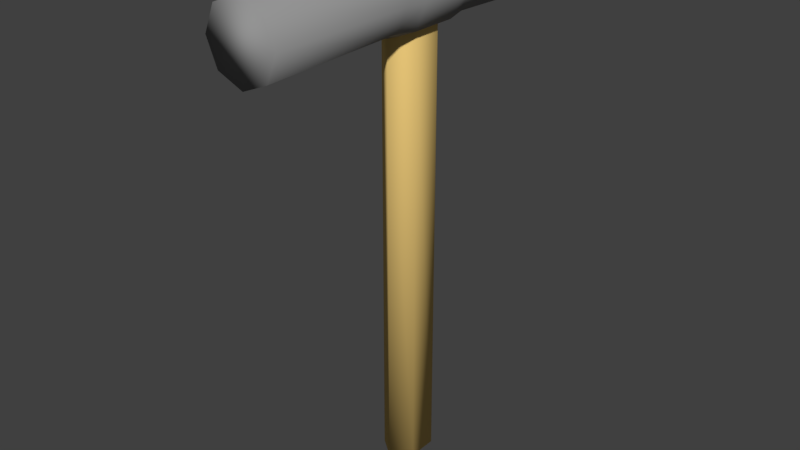 # Source: hammer.blend  (saved by Blender 2.79.0; exported with 4.5.12 LTS)
import bpy
from mathutils import Matrix  # noqa: F401  (used for matrix-valued properties, if any)

bpy.ops.wm.read_factory_settings(use_empty=True)
scene = bpy.context.scene
scene.name = 'Scene'

# ---- collections
col_collection_1 = bpy.data.collections.new('Collection 1'); scene.collection.children.link(col_collection_1)

# ---- materials (node trees are filled in below, after node groups)
mat_handle = bpy.data.materials.new('Handle')
mat_handle.alpha_threshold = 0.0
mat_handle.use_transparent_shadow = False
mat_handle.diffuse_color = (1.0, 0.6968, 0.2314, 1.0)
mat_handle.roughness = 0.5
mat_handle.specular_intensity = 0.0
mat_metal = bpy.data.materials.new('Metal')
mat_metal.alpha_threshold = 0.0
mat_metal.use_transparent_shadow = False
mat_metal.diffuse_color = (0.2957, 0.2957, 0.2957, 1.0)
mat_metal.roughness = 0.5
mat_metal.specular_intensity = 0.0

# ---- material node trees

# ---- world
world_world = bpy.data.worlds.new('World'); scene.world = world_world
world_world.color = (0.05088, 0.05088, 0.05088)
world_world.use_sun_shadow = False
world_world.sun_shadow_jitter_overblur = 0.0
world_world.cycles.sampling_method = 'MANUAL'

# ---- meshes
me_cylinder = bpy.data.meshes.new('Cylinder')
me_cylinder.from_pydata([(-3.01e-10, 0.09425, -0.8602), (-3.01e-10, 0.09425, 1.065), (0.08162, 0.04712, -0.8602), (0.08162, 0.04712, 1.065), (0.08162, -0.04712, -0.8602), (0.08162, -0.04712, 1.065), (-8.541e-09, -0.09425, -0.8602), (-8.541e-09, -0.09425, 1.065), (-0.08162, -0.04712, -0.8602), (-0.08162, -0.04712, 1.065), (-0.08162, 0.04712, -0.8602), (-0.08162, 0.04712, 1.065), (1.22e-09, 0.1321, 1.331), (1.22e-09, -0.1361, 1.331), (0.102, 0.1321, 1.288), (0.102, -0.1361, 1.288), (0.1442, 0.1321, 1.186), (0.1442, -0.1361, 1.186), (0.102, 0.1321, 1.084), (0.102, -0.1361, 1.084), (-1.139e-08, 0.1321, 1.042), (-1.139e-08, -0.1361, 1.042), (-0.102, 0.1321, 1.084), (-0.102, -0.1361, 1.084), (-0.1442, 0.1321, 1.186), (-0.1442, -0.1361, 1.186), (-0.102, 0.1321, 1.288), (-0.102, -0.1361, 1.288), (2.124e-09, -0.002033, 1.347), (0.1138, -0.002033, 1.3), (0.1609, -0.002033, 1.186), (0.1138, -0.002033, 1.073), (-1.194e-08, -0.002033, 1.025), (-0.1138, -0.002033, 1.073), (-0.1609, -0.002033, 1.186), (-0.1138, -0.002033, 1.3), (0.1125, -0.6162, 1.299), (1.282e-08, -0.6162, 1.345), (0.1591, -0.6162, 1.186), (0.1125, -0.6162, 1.074), (-1.087e-09, -0.6162, 1.027), (-0.1125, -0.6162, 1.074), (-0.1591, -0.6162, 1.186), (-0.1125, -0.6162, 1.299), (2.801e-08, 0.535, 1.349), (0.1148, 0.535, 1.301), (0.1624, 0.535, 1.186), (0.1148, 0.535, 1.072), (1.381e-08, 0.535, 1.024), (-0.1148, 0.535, 1.072), (-0.1624, 0.535, 1.186), (-0.1148, 0.535, 1.301), (0.1138, 0.07281, 1.3), (0.1609, 0.07281, 1.186), (0.1138, 0.07281, 1.073), (-1.194e-08, 0.07281, 1.025), (-0.1138, 0.07281, 1.073), (-0.1609, 0.07281, 1.186), (-0.1138, 0.07281, 1.3), (2.124e-09, 0.07281, 1.347), (2.124e-09, -0.07687, 1.347), (0.1138, -0.07687, 1.3), (0.1609, -0.07687, 1.186), (0.1138, -0.07687, 1.073), (-1.194e-08, -0.07687, 1.025), (-0.1138, -0.07687, 1.073), (-0.1609, -0.07687, 1.186), (-0.1138, -0.07687, 1.3)], [], [(0, 1, 3, 2), (2, 3, 5, 4), (4, 5, 7, 6), (6, 7, 9, 8), (8, 9, 11, 10), (10, 11, 1, 0), (0, 2, 4, 6, 8, 10), (60, 13, 15, 61), (61, 15, 17, 62), (62, 17, 19, 63), (63, 19, 21, 64), (64, 21, 23, 65), (65, 23, 25, 66), (17, 15, 36, 38), (66, 25, 27, 67), (67, 27, 13, 60), (16, 18, 47, 46), (58, 35, 28, 59), (57, 34, 35, 58), (56, 33, 34, 57), (55, 32, 33, 56), (54, 31, 32, 55), (53, 30, 31, 54), (52, 29, 30, 53), (59, 28, 29, 52), (36, 37, 43, 42, 41, 40, 39, 38), (23, 21, 40, 41), (13, 27, 43, 37), (15, 13, 37, 36), (19, 17, 38, 39), (25, 23, 41, 42), (21, 19, 39, 40), (27, 25, 42, 43), (44, 45, 46, 47, 48, 49, 50, 51), (22, 24, 50, 49), (18, 20, 48, 47), (24, 26, 51, 50), (14, 16, 46, 45), (20, 22, 49, 48), (26, 12, 44, 51), (12, 14, 45, 44), (12, 59, 52, 14), (14, 52, 53, 16), (16, 53, 54, 18), (18, 54, 55, 20), (20, 55, 56, 22), (22, 56, 57, 24), (24, 57, 58, 26), (26, 58, 59, 12), (35, 67, 60, 28), (34, 66, 67, 35), (33, 65, 66, 34), (32, 64, 65, 33), (31, 63, 64, 32), (30, 62, 63, 31), (29, 61, 62, 30), (28, 60, 61, 29)])
me_cylinder.polygons.foreach_set('use_smooth', [True] * 57)
me_cylinder.polygons.foreach_set('material_index', [0, 0, 0, 0, 0, 0, 0, 1, 1, 1, 1, 1, 1, 1, 1, 1, 1, 1, 1, 1, 1, 1, 1, 1, 1, 1, 1, 1, 1, 1, 1, 1, 1, 1, 1, 1, 1, 1, 1, 1, 1, 1, 1, 1, 1, 1, 1, 1, 1, 1, 1, 1, 1, 1, 1, 1, 1])
_uv = me_cylinder.uv_layers.new(name='UVMap')
_uv.uv.foreach_set('vector', [0.05895, 1.0, 0.05895, 0.0, 0.1179, 0.0, 0.1179, 1.0, 0.9319, 0.9438, 0.9319, 0.0, 1.0, 3.241e-05, 1.0, 0.9438, 0.2318, 3.096e-08, 0.2318, 1.0, 0.166, 1.0, 0.166, 0.0, 0.166, 0.0, 0.166, 1.0, 0.1179, 1.0, 0.1179, 3.096e-08, 0.8639, 1.0, 0.8639, 0.0, 0.9319, 6.192e-08, 0.9319, 1.0, 0.0, 1.0, 9.147e-08, 0.0, 0.05895, 0.0, 0.05895, 1.0, 0.8268, 0.6704, 0.7687, 0.6918, 0.7106, 0.6662, 0.7106, 0.6193, 0.7687, 0.598, 0.8268, 0.6235, 0.7741, 0.3178, 0.7787, 0.3486, 0.7223, 0.3486, 0.7112, 0.3178, 0.5534, 0.3178, 0.5481, 0.3486, 0.4685, 0.3486, 0.4646, 0.3178, 0.4646, 0.3178, 0.4685, 0.3486, 0.4091, 0.3486, 0.3983, 0.3178, 0.71, 0.3178, 0.6991, 0.3486, 0.6397, 0.3486, 0.6437, 0.3178, 0.6437, 0.3178, 0.6397, 0.3486, 0.5601, 0.3486, 0.5549, 0.3178, 0.3969, 0.3178, 0.3883, 0.3486, 0.3147, 0.3486, 0.3147, 0.3178, 0.4685, 0.3486, 0.5481, 0.3486, 0.5526, 0.598, 0.4647, 0.5979, 0.3147, 0.3178, 0.3147, 0.3486, 0.2411, 0.3486, 0.2325, 0.3178, 0.8631, 0.3178, 0.8584, 0.3486, 0.7787, 0.3486, 0.7741, 0.3178, 0.4687, 0.2093, 0.4093, 0.2093, 0.3976, 4.95e-05, 0.4645, 0.0, 0.8632, 0.2401, 0.8631, 0.279, 0.7742, 0.2789, 0.7742, 0.24, 0.3147, 0.24, 0.3147, 0.2789, 0.2325, 0.279, 0.2325, 0.2401, 0.3969, 0.2401, 0.3969, 0.279, 0.3147, 0.2789, 0.3147, 0.24, 0.6436, 0.24, 0.6437, 0.2789, 0.5548, 0.279, 0.5548, 0.2401, 0.7099, 0.2401, 0.71, 0.279, 0.6437, 0.2789, 0.6436, 0.24, 0.4646, 0.24, 0.4646, 0.2789, 0.3983, 0.279, 0.3983, 0.2401, 0.5535, 0.2401, 0.5534, 0.279, 0.4646, 0.2789, 0.4646, 0.24, 0.7742, 0.24, 0.7742, 0.2789, 0.7113, 0.279, 0.7113, 0.2401, 0.5088, 0.5995, 0.5942, 0.598, 0.6545, 0.6414, 0.6545, 0.7044, 0.5942, 0.7499, 0.5088, 0.7514, 0.4485, 0.708, 0.4485, 0.6451, 0.5601, 0.3486, 0.6397, 0.3486, 0.6435, 0.5979, 0.5557, 0.598, 0.7787, 0.3486, 0.8584, 0.3486, 0.8622, 0.598, 0.7743, 0.5979, 0.7223, 0.3486, 0.7787, 0.3486, 0.7743, 0.5979, 0.7121, 0.598, 0.4091, 0.3486, 0.4685, 0.3486, 0.4647, 0.5979, 0.3992, 0.598, 0.3147, 0.3486, 0.3883, 0.3486, 0.3959, 0.598, 0.3147, 0.5979, 0.6397, 0.3486, 0.6991, 0.3486, 0.7091, 0.598, 0.6435, 0.5979, 0.2411, 0.3486, 0.3147, 0.3486, 0.3147, 0.5979, 0.2334, 0.598, 0.385, 0.7538, 0.2952, 0.7538, 0.2318, 0.7082, 0.2318, 0.6436, 0.2952, 0.598, 0.385, 0.598, 0.4485, 0.6436, 0.4485, 0.7082, 0.3883, 0.2093, 0.3147, 0.2093, 0.3147, 0.0, 0.3976, 5.356e-05, 0.699, 0.2093, 0.6396, 0.2093, 0.6437, 0.0, 0.7106, 4.95e-05, 0.3147, 0.2093, 0.2411, 0.2093, 0.2318, 5.362e-05, 0.3147, 0.0, 0.5482, 0.2093, 0.4687, 0.2093, 0.4645, 0.0, 0.5541, 4.944e-05, 0.6396, 0.2093, 0.56, 0.2093, 0.5541, 4.953e-05, 0.6437, 0.0, 0.8586, 0.2093, 0.7789, 0.2093, 0.7741, 0.0, 0.8639, 5.848e-05, 0.7789, 0.2093, 0.7225, 0.2093, 0.7106, 5.854e-05, 0.7741, 0.0, 0.7789, 0.2093, 0.7742, 0.24, 0.7113, 0.2401, 0.7225, 0.2093, 0.5482, 0.2093, 0.5535, 0.2401, 0.4646, 0.24, 0.4687, 0.2093, 0.4687, 0.2093, 0.4646, 0.24, 0.3983, 0.2401, 0.4093, 0.2093, 0.699, 0.2093, 0.7099, 0.2401, 0.6436, 0.24, 0.6396, 0.2093, 0.6396, 0.2093, 0.6436, 0.24, 0.5548, 0.2401, 0.56, 0.2093, 0.3883, 0.2093, 0.3969, 0.2401, 0.3147, 0.24, 0.3147, 0.2093, 0.3147, 0.2093, 0.3147, 0.24, 0.2325, 0.2401, 0.2411, 0.2093, 0.8586, 0.2093, 0.8632, 0.2401, 0.7742, 0.24, 0.7789, 0.2093, 0.8631, 0.279, 0.8631, 0.3178, 0.7741, 0.3178, 0.7742, 0.2789, 0.3147, 0.2789, 0.3147, 0.3178, 0.2325, 0.3178, 0.2325, 0.279, 0.3969, 0.279, 0.3969, 0.3178, 0.3147, 0.3178, 0.3147, 0.2789, 0.6437, 0.2789, 0.6437, 0.3178, 0.5549, 0.3178, 0.5548, 0.279, 0.71, 0.279, 0.71, 0.3178, 0.6437, 0.3178, 0.6437, 0.2789, 0.4646, 0.2789, 0.4646, 0.3178, 0.3983, 0.3178, 0.3983, 0.279, 0.5534, 0.279, 0.5534, 0.3178, 0.4646, 0.3178, 0.4646, 0.2789, 0.7742, 0.2789, 0.7741, 0.3178, 0.7112, 0.3178, 0.7113, 0.279])
me_cylinder.materials.append(mat_handle)
me_cylinder.materials.append(mat_metal)
me_cylinder.use_remesh_preserve_volume = False
me_cylinder.use_remesh_preserve_attributes = False
me_cylinder.use_mirror_vertex_groups = False
me_cylinder.update()

# ---- objects
ob_cylinder = bpy.data.objects.new('Cylinder', me_cylinder)

# ---- transforms, parenting, visibility, modifiers, constraints
ob_cylinder.location = (0.0, 0.0, 0.9826)
ob_cylinder.scale = (1.0, 1.357, 1.0)
ob_cylinder.lineart.crease_threshold = 0.0

# ---- collection membership
col_collection_1.objects.link(ob_cylinder)

# ---- scene / render settings (as saved in the file)
scene.frame_start = 1; scene.frame_end = 250; scene.frame_set(1)
scene.render.engine = 'BLENDER_EEVEE_NEXT'
scene.render.resolution_percentage = 50
scene.render.dither_intensity = 0.0
scene.cycles.use_denoising = False
scene.cycles.samples = 128
scene.cycles.sampling_pattern = 'TABULATED_SOBOL'
scene.cycles.use_adaptive_sampling = False
scene.cycles.use_light_tree = False
scene.cycles.blur_glossy = 0.0
scene.cycles.sample_clamp_indirect = 0.0
scene.view_settings.view_transform = 'Standard'
bpy.context.view_layer.update()

# ---- added for rendering (the .blend has no active camera and no usable light): camera, sun
cam_auto = bpy.data.cameras.new('AutoCamera')
cam_auto.lens = 50.0
cam_auto.sensor_width = 36.0
cam_auto.clip_end = 1000.0
ob_auto_camera = bpy.data.objects.new('AutoCamera', cam_auto)
scene.collection.objects.link(ob_auto_camera)
ob_auto_camera.location = (2.52118, -3.08055, 3.24389)
ob_auto_camera.rotation_euler = (1.09748, -7.21219e-08, 0.694738)
scene.camera = ob_auto_camera
light_auto_sun = bpy.data.lights.new('AutoSun', 'SUN')
light_auto_sun.energy = 3.0
light_auto_sun.angle = 0.0523599
ob_auto_sun = bpy.data.objects.new('AutoSun', light_auto_sun)
scene.collection.objects.link(ob_auto_sun)
ob_auto_sun.rotation_euler = (0.872665, 0.174533, 0.523599)
bpy.context.view_layer.update()
